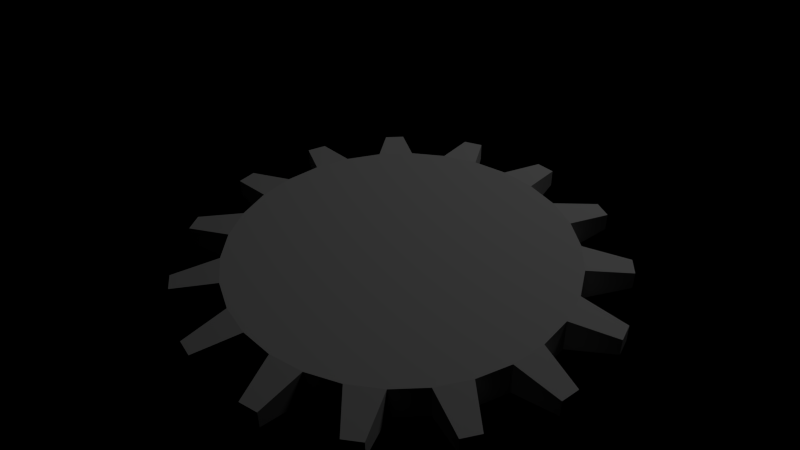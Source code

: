 # Source: KogWheel2.blend  (saved by Blender 2.62.0; exported with 4.5.12 LTS)
import bpy
from mathutils import Matrix  # noqa: F401  (used for matrix-valued properties, if any)

bpy.ops.wm.read_factory_settings(use_empty=True)
scene = bpy.context.scene
scene.name = 'Scene'

# ---- collections
col_collection_1 = bpy.data.collections.new('Collection 1'); scene.collection.children.link(col_collection_1)

# ---- world
world_world = bpy.data.worlds.new('World'); scene.world = world_world
world_world.color = (0.0, 0.0, 0.0)
world_world.use_sun_shadow = False
world_world.sun_shadow_jitter_overblur = 0.0
world_world.cycles.sampling_method = 'MANUAL'
world_world.cycles.sample_map_resolution = 256

# ---- cameras
cam_camera = bpy.data.cameras.new('Camera')
cam_camera.clip_end = 100.0
cam_camera.lens = 35.0
cam_camera.sensor_width = 32.0
cam_camera.sensor_height = 18.0
cam_camera.ortho_scale = 7.314
cam_camera.dof.focus_distance = 0.0
cam_camera.dof.aperture_fstop = 128.0

# ---- lights
light_lamp = bpy.data.lights.new('Lamp', 'POINT')
light_lamp.transmission_factor = 0.0
light_lamp.cutoff_distance = 30.0
light_lamp.energy = 100.0
light_lamp.shadow_buffer_clip_start = 1.001
light_lamp.shadow_soft_size = 1.0
light_lamp.shadow_maximum_resolution = 0.006
light_lamp.use_absolute_resolution = True
light_lamp.cycles.use_multiple_importance_sampling = False

# ---- meshes
me_cylinder_000 = bpy.data.meshes.new('Cylinder.000')
me_cylinder_000.from_pydata([(0.0, 1.0, -0.1), (0.0, 1.0, 0.1), (0.2079, 0.9781, -0.1), (0.2079, 0.9781, 0.1), (0.4067, 0.9135, -0.1), (0.4067, 0.9135, 0.1), (0.5878, 0.809, -0.1), (0.5878, 0.809, 0.1), (0.7431, 0.6691, -0.1), (0.7431, 0.6691, 0.1), (0.866, 0.5, -0.1), (0.866, 0.5, 0.1), (0.9511, 0.309, -0.1), (0.9511, 0.309, 0.1), (0.9945, 0.1045, -0.1), (0.9945, 0.1045, 0.1), (0.9945, -0.1045, -0.1), (0.9945, -0.1045, 0.1), (0.9511, -0.309, -0.1), (0.9511, -0.309, 0.1), (0.866, -0.5, -0.1), (0.866, -0.5, 0.1), (0.7431, -0.6691, -0.1), (0.7431, -0.6691, 0.1), (0.5878, -0.809, -0.1), (0.5878, -0.809, 0.1), (0.4067, -0.9135, -0.1), (0.4067, -0.9135, 0.1), (0.2079, -0.9781, -0.1), (0.2079, -0.9781, 0.1), (-8.742e-08, -1.0, -0.1), (-8.742e-08, -1.0, 0.1), (-0.2079, -0.9781, -0.1), (-0.2079, -0.9781, 0.1), (-0.4067, -0.9135, -0.1), (-0.4067, -0.9135, 0.1), (-0.5878, -0.809, -0.1), (-0.5878, -0.809, 0.1), (-0.7431, -0.6691, -0.1), (-0.7431, -0.6691, 0.1), (-0.866, -0.5, -0.1), (-0.866, -0.5, 0.1), (-0.9511, -0.309, -0.1), (-0.9511, -0.309, 0.1), (-0.9945, -0.1045, -0.1), (-0.9945, -0.1045, 0.1), (-0.9945, 0.1045, -0.1), (-0.9945, 0.1045, 0.1), (-0.9511, 0.309, -0.1), (-0.9511, 0.309, 0.1), (-0.866, 0.5, -0.1), (-0.866, 0.5, 0.1), (-0.7431, 0.6691, -0.1), (-0.7431, 0.6691, 0.1), (-0.5878, 0.809, -0.1), (-0.5878, 0.809, 0.1), (-0.4067, 0.9135, -0.1), (-0.4067, 0.9135, 0.1), (-0.2079, 0.9781, -0.1), (-0.2079, 0.9781, 0.1), (-0.07615, 1.272, -0.05271), (-0.07615, 1.272, 0.05271), (0.339, 1.228, -0.05271), (0.339, 1.228, 0.05271), (0.4478, 1.193, -0.05271), (0.4478, 1.193, 0.05271), (0.8093, 0.9844, -0.05271), (0.8093, 0.9844, 0.05271), (0.8944, 0.9078, -0.05271), (0.8944, 0.9078, 0.05271), (1.14, 0.5701, -0.05271), (1.14, 0.5701, 0.05271), (1.186, 0.4655, -0.05271), (1.186, 0.4655, 0.05271), (1.273, 0.05724, -0.05271), (1.273, 0.05724, 0.05271), (1.273, -0.05724, -0.05271), (1.273, -0.05724, 0.05271), (1.186, -0.4655, -0.05271), (1.186, -0.4655, 0.05271), (1.14, -0.5701, -0.05271), (1.14, -0.5701, 0.05271), (0.8944, -0.9078, -0.05271), (0.8944, -0.9078, 0.05271), (0.8093, -0.9844, -0.05271), (0.8093, -0.9844, 0.05271), (0.4478, -1.193, -0.05271), (0.4478, -1.193, 0.05271), (0.339, -1.228, -0.05271), (0.339, -1.228, 0.05271), (-0.07615, -1.272, -0.05271), (-0.07615, -1.272, 0.05271), (-0.19, -1.26, -0.05271), (-0.19, -1.26, 0.05271), (-0.587, -1.131, -0.05271), (-0.587, -1.131, 0.05271), (-0.6861, -1.074, -0.05271), (-0.6861, -1.074, 0.05271), (-0.9963, -0.7946, -0.05271), (-0.9963, -0.7946, 0.05271), (-1.064, -0.702, -0.05271), (-1.064, -0.702, 0.05271), (-1.233, -0.3207, -0.05271), (-1.233, -0.3207, 0.05271), (-1.257, -0.2087, -0.05271), (-1.257, -0.2087, 0.05271), (-1.257, 0.2087, -0.05271), (-1.257, 0.2087, 0.05271), (-1.233, 0.3207, -0.05271), (-1.233, 0.3207, 0.05271), (-1.064, 0.702, -0.05271), (-1.064, 0.702, 0.05271), (-0.9963, 0.7946, -0.05271), (-0.9963, 0.7946, 0.05271), (-0.6861, 1.074, -0.05271), (-0.6861, 1.074, 0.05271), (-0.587, 1.131, -0.05271), (-0.587, 1.131, 0.05271), (-0.19, 1.26, -0.05271), (-0.19, 1.26, 0.05271)], [], [(0, 1, 3, 2), (74, 76, 16, 14), (4, 5, 7, 6), (86, 88, 28, 26), (8, 9, 11, 10), (98, 100, 40, 38), (12, 13, 15, 14), (110, 112, 52, 50), (16, 17, 19, 18), (73, 71, 11, 13), (20, 21, 23, 22), (85, 83, 23, 25), (24, 25, 27, 26), (97, 95, 35, 37), (28, 29, 31, 30), (109, 107, 47, 49), (32, 33, 35, 34), (61, 119, 59, 1), (36, 37, 39, 38), (9, 8, 68, 69), (40, 41, 43, 42), (21, 20, 80, 81), (44, 45, 47, 46), (33, 32, 92, 93), (48, 49, 51, 50), (45, 44, 104, 105), (52, 53, 55, 54), (57, 56, 116, 117), (1, 0, 60, 61), (56, 57, 59, 58), (62, 63, 65, 64), (66, 67, 69, 68), (70, 71, 73, 72), (74, 75, 77, 76), (78, 79, 81, 80), (82, 83, 85, 84), (86, 87, 89, 88), (90, 91, 93, 92), (94, 95, 97, 96), (98, 99, 101, 100), (102, 103, 105, 104), (106, 107, 109, 108), (110, 111, 113, 112), (114, 115, 117, 116), (118, 119, 61, 60), (62, 64, 4, 2), (115, 114, 54, 55), (103, 102, 42, 43), (91, 90, 30, 31), (79, 78, 18, 19), (67, 66, 6, 7), (53, 52, 112, 113), (41, 40, 100, 101), (29, 28, 88, 89), (17, 16, 76, 77), (5, 4, 64, 65), (117, 115, 55, 57), (105, 103, 43, 45), (93, 91, 31, 33), (81, 79, 19, 21), (69, 67, 7, 9), (0, 58, 118, 60), (106, 108, 48, 46), (94, 96, 36, 34), (82, 84, 24, 22), (70, 72, 12, 10), (111, 110, 50, 51), (99, 98, 38, 39), (87, 86, 26, 27), (75, 74, 14, 15), (63, 62, 2, 3), (49, 48, 108, 109), (37, 36, 96, 97), (25, 24, 84, 85), (13, 12, 72, 73), (113, 111, 51, 53), (101, 99, 39, 41), (89, 87, 27, 29), (77, 75, 15, 17), (65, 63, 3, 5), (114, 116, 56, 54), (102, 104, 44, 42), (90, 92, 32, 30), (78, 80, 20, 18), (66, 68, 8, 6), (119, 118, 58, 59), (107, 106, 46, 47), (95, 94, 34, 35), (83, 82, 22, 23), (71, 70, 10, 11), (15, 47, 45, 17), (17, 45, 43, 19), (19, 43, 41, 21), (21, 41, 39, 23), (23, 39, 37, 25), (25, 37, 35, 27), (27, 35, 33, 29), (29, 33, 31), (13, 49, 47, 15), (11, 51, 49, 13), (9, 53, 51, 11), (7, 55, 53, 9), (5, 57, 55, 7), (3, 59, 57, 5), (1, 59, 3), (14, 16, 44, 46), (12, 14, 46, 48), (10, 12, 48, 50), (8, 10, 50, 52), (6, 8, 52, 54), (4, 6, 54, 56), (2, 4, 56, 58), (0, 2, 58), (16, 18, 42, 44), (18, 20, 40, 42), (20, 22, 38, 40), (22, 24, 36, 38), (24, 26, 34, 36), (26, 28, 32, 34), (28, 30, 32)])
me_cylinder_000.use_remesh_preserve_volume = False
me_cylinder_000.use_remesh_preserve_attributes = False
me_cylinder_000.use_mirror_vertex_groups = False
me_cylinder_000.update()

# ---- objects
ob_cylinder_000 = bpy.data.objects.new('Cylinder.000', me_cylinder_000)
ob_lamp = bpy.data.objects.new('Lamp', light_lamp)
ob_camera = bpy.data.objects.new('Camera', cam_camera)

# ---- transforms, parenting, visibility, modifiers, constraints
ob_cylinder_000.location = (0.0, 0.0, 0.0)
ob_cylinder_000.lineart.crease_threshold = 0.0
ob_lamp.location = (4.076, 1.005, 5.904)
ob_lamp.rotation_euler = (0.6503, 0.05522, 1.866)
ob_lamp.lock_rotations_4d = False
ob_lamp.empty_display_type = 'ARROWS'
ob_lamp.color = (0.0, 0.0, 0.0, 0.0)
ob_lamp.hide_viewport = True
ob_lamp.lineart.crease_threshold = 0.0
ob_camera.location = (-1.249, -3.52, 3.176)
ob_camera.rotation_euler = (0.9127, 0.01327, -0.3497)
ob_camera.scale = (1.0, 1.0, 1.0)
ob_camera.lock_rotations_4d = False
ob_camera.empty_display_type = 'ARROWS'
ob_camera.color = (0.0, 0.0, 0.0, 0.0)
ob_camera.hide_viewport = True
ob_camera.display_type = 'WIRE'
ob_camera.lineart.crease_threshold = 0.0

# ---- collection membership
col_collection_1.objects.link(ob_cylinder_000)
col_collection_1.objects.link(ob_lamp)
col_collection_1.objects.link(ob_camera)

# ---- scene / render settings (as saved in the file)
scene.camera = ob_camera
scene.frame_start = 1; scene.frame_end = 250; scene.frame_set(1)
scene.render.engine = 'BLENDER_EEVEE_NEXT'
scene.render.image_settings.color_mode = 'RGB'
scene.render.image_settings.compression = 90
scene.render.resolution_percentage = 50
scene.render.dither_intensity = 0.0
scene.render.bake_margin = 2
scene.render.bake_bias = 0.0
scene.cycles.use_denoising = False
scene.cycles.samples = 500
scene.cycles.sampling_pattern = 'TABULATED_SOBOL'
scene.cycles.light_sampling_threshold = 0.0
scene.cycles.use_adaptive_sampling = False
scene.cycles.use_light_tree = False
scene.cycles.caustics_reflective = False
scene.cycles.caustics_refractive = False
scene.cycles.blur_glossy = 0.0
scene.cycles.max_bounces = 8
scene.cycles.diffuse_bounces = 1
scene.cycles.transmission_bounces = 8
scene.cycles.volume_bounces = 1
scene.cycles.pixel_filter_type = 'GAUSSIAN'
scene.cycles.seed = 1
scene.cycles.sample_clamp_indirect = 0.0
scene.view_settings.view_transform = 'Standard'
bpy.context.view_layer.update()
